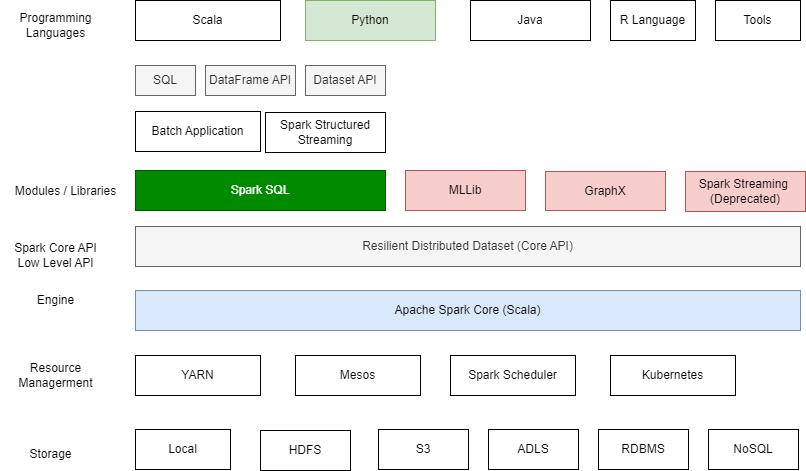

The diagram above was exported from draw.io. Its source (the exported page's mxGraphModel, read from the mxfile embedded in the PNG):
<mxGraphModel dx="1139" dy="577" grid="1" gridSize="10" guides="1" tooltips="1" connect="1" arrows="1" fold="1" page="1" pageScale="1" pageWidth="850" pageHeight="1100" math="0" shadow="0">
  <root>
    <mxCell id="0" />
    <mxCell id="1" parent="0" />
    <mxCell id="lleu2_TnGbH5AqYjUZhc-9" value="Apache Spark Core (Scala)" style="rounded=0;whiteSpace=wrap;html=1;fillColor=#dae8fc;strokeColor=#6c8ebf;" vertex="1" parent="1">
      <mxGeometry x="135" y="410" width="665" height="40" as="geometry" />
    </mxCell>
    <mxCell id="lleu2_TnGbH5AqYjUZhc-10" value="Resilient Distributed Dataset (Core API)" style="rounded=0;whiteSpace=wrap;html=1;fillColor=#f5f5f5;strokeColor=#666666;fontColor=#333333;" vertex="1" parent="1">
      <mxGeometry x="135" y="346" width="665" height="40" as="geometry" />
    </mxCell>
    <mxCell id="lleu2_TnGbH5AqYjUZhc-11" value="Spark SQL" style="rounded=0;whiteSpace=wrap;html=1;fillColor=#008a00;strokeColor=#005700;fontColor=#ffffff;" vertex="1" parent="1">
      <mxGeometry x="135" y="290" width="250" height="40" as="geometry" />
    </mxCell>
    <mxCell id="lleu2_TnGbH5AqYjUZhc-12" value="Scala" style="rounded=0;whiteSpace=wrap;html=1;" vertex="1" parent="1">
      <mxGeometry x="135" y="120" width="145" height="40" as="geometry" />
    </mxCell>
    <mxCell id="lleu2_TnGbH5AqYjUZhc-13" value="Spark Structured Streaming" style="rounded=0;whiteSpace=wrap;html=1;" vertex="1" parent="1">
      <mxGeometry x="265" y="232" width="120" height="40" as="geometry" />
    </mxCell>
    <mxCell id="lleu2_TnGbH5AqYjUZhc-14" value="SQL" style="rounded=0;whiteSpace=wrap;html=1;fillColor=#f5f5f5;fontColor=#333333;strokeColor=#666666;" vertex="1" parent="1">
      <mxGeometry x="135" y="185" width="60" height="30" as="geometry" />
    </mxCell>
    <mxCell id="lleu2_TnGbH5AqYjUZhc-15" value="DataFrame API" style="rounded=0;whiteSpace=wrap;html=1;fillColor=#f5f5f5;fontColor=#333333;strokeColor=#666666;" vertex="1" parent="1">
      <mxGeometry x="205" y="185" width="90" height="30" as="geometry" />
    </mxCell>
    <mxCell id="lleu2_TnGbH5AqYjUZhc-16" value="Dataset API" style="rounded=0;whiteSpace=wrap;html=1;fillColor=#f5f5f5;fontColor=#333333;strokeColor=#666666;" vertex="1" parent="1">
      <mxGeometry x="305" y="185" width="80" height="30" as="geometry" />
    </mxCell>
    <mxCell id="lleu2_TnGbH5AqYjUZhc-17" value="GraphX" style="rounded=0;whiteSpace=wrap;html=1;fillColor=#f8cecc;strokeColor=#b85450;" vertex="1" parent="1">
      <mxGeometry x="545" y="291" width="120" height="39" as="geometry" />
    </mxCell>
    <mxCell id="lleu2_TnGbH5AqYjUZhc-18" value="MLLib" style="rounded=0;whiteSpace=wrap;html=1;fillColor=#f8cecc;strokeColor=#b85450;" vertex="1" parent="1">
      <mxGeometry x="405" y="290" width="120" height="40" as="geometry" />
    </mxCell>
    <mxCell id="lleu2_TnGbH5AqYjUZhc-19" value="Engine" style="text;html=1;align=center;verticalAlign=middle;resizable=0;points=[];autosize=1;strokeColor=none;fillColor=none;" vertex="1" parent="1">
      <mxGeometry x="25" y="405" width="60" height="30" as="geometry" />
    </mxCell>
    <mxCell id="lleu2_TnGbH5AqYjUZhc-20" value="Spark Core API&lt;br&gt;Low Level API" style="text;html=1;align=center;verticalAlign=middle;resizable=0;points=[];autosize=1;strokeColor=none;fillColor=none;" vertex="1" parent="1">
      <mxGeometry y="355" width="110" height="40" as="geometry" />
    </mxCell>
    <mxCell id="lleu2_TnGbH5AqYjUZhc-21" value="Modules / Libraries" style="text;html=1;align=center;verticalAlign=middle;resizable=0;points=[];autosize=1;strokeColor=none;fillColor=none;" vertex="1" parent="1">
      <mxGeometry x="5" y="296" width="120" height="30" as="geometry" />
    </mxCell>
    <mxCell id="lleu2_TnGbH5AqYjUZhc-22" value="Spark Streaming&amp;nbsp;&lt;br&gt;(Deprecated)" style="rounded=0;whiteSpace=wrap;html=1;fillColor=#f8cecc;strokeColor=#b85450;" vertex="1" parent="1">
      <mxGeometry x="685" y="291" width="120" height="40" as="geometry" />
    </mxCell>
    <mxCell id="lleu2_TnGbH5AqYjUZhc-23" value="Batch Application" style="rounded=0;whiteSpace=wrap;html=1;" vertex="1" parent="1">
      <mxGeometry x="135" y="231" width="125" height="40" as="geometry" />
    </mxCell>
    <mxCell id="lleu2_TnGbH5AqYjUZhc-24" value="Python" style="rounded=0;whiteSpace=wrap;html=1;fillColor=#d5e8d4;strokeColor=#82b366;" vertex="1" parent="1">
      <mxGeometry x="305" y="120" width="130" height="40" as="geometry" />
    </mxCell>
    <mxCell id="lleu2_TnGbH5AqYjUZhc-25" value="Java" style="rounded=0;whiteSpace=wrap;html=1;" vertex="1" parent="1">
      <mxGeometry x="470" y="120" width="120" height="40" as="geometry" />
    </mxCell>
    <mxCell id="lleu2_TnGbH5AqYjUZhc-26" value="R Language" style="rounded=0;whiteSpace=wrap;html=1;" vertex="1" parent="1">
      <mxGeometry x="610" y="120" width="85" height="40" as="geometry" />
    </mxCell>
    <mxCell id="lleu2_TnGbH5AqYjUZhc-28" value="Tools" style="rounded=0;whiteSpace=wrap;html=1;" vertex="1" parent="1">
      <mxGeometry x="715" y="120" width="85" height="40" as="geometry" />
    </mxCell>
    <mxCell id="lleu2_TnGbH5AqYjUZhc-30" value="Programming&lt;br&gt;Languages" style="text;html=1;align=center;verticalAlign=middle;resizable=0;points=[];autosize=1;strokeColor=none;fillColor=none;" vertex="1" parent="1">
      <mxGeometry x="5" y="125" width="100" height="40" as="geometry" />
    </mxCell>
    <mxCell id="lleu2_TnGbH5AqYjUZhc-31" value="Resource &lt;br&gt;Managerment" style="text;html=1;align=center;verticalAlign=middle;resizable=0;points=[];autosize=1;strokeColor=none;fillColor=none;" vertex="1" parent="1">
      <mxGeometry x="5" y="475" width="100" height="40" as="geometry" />
    </mxCell>
    <mxCell id="lleu2_TnGbH5AqYjUZhc-32" value="YARN" style="rounded=0;whiteSpace=wrap;html=1;" vertex="1" parent="1">
      <mxGeometry x="135" y="475" width="125" height="40" as="geometry" />
    </mxCell>
    <mxCell id="lleu2_TnGbH5AqYjUZhc-33" value="Mesos" style="rounded=0;whiteSpace=wrap;html=1;" vertex="1" parent="1">
      <mxGeometry x="295" y="475" width="125" height="40" as="geometry" />
    </mxCell>
    <mxCell id="lleu2_TnGbH5AqYjUZhc-34" value="Spark Scheduler" style="rounded=0;whiteSpace=wrap;html=1;" vertex="1" parent="1">
      <mxGeometry x="450" y="475" width="125" height="40" as="geometry" />
    </mxCell>
    <mxCell id="lleu2_TnGbH5AqYjUZhc-35" value="Kubernetes" style="rounded=0;whiteSpace=wrap;html=1;" vertex="1" parent="1">
      <mxGeometry x="610" y="475" width="125" height="40" as="geometry" />
    </mxCell>
    <mxCell id="lleu2_TnGbH5AqYjUZhc-36" value="Storage" style="text;html=1;align=center;verticalAlign=middle;resizable=0;points=[];autosize=1;strokeColor=none;fillColor=none;" vertex="1" parent="1">
      <mxGeometry x="15" y="559" width="70" height="30" as="geometry" />
    </mxCell>
    <mxCell id="lleu2_TnGbH5AqYjUZhc-37" value="Local" style="rounded=0;whiteSpace=wrap;html=1;" vertex="1" parent="1">
      <mxGeometry x="135" y="549" width="95" height="40" as="geometry" />
    </mxCell>
    <mxCell id="lleu2_TnGbH5AqYjUZhc-38" value="HDFS" style="rounded=0;whiteSpace=wrap;html=1;" vertex="1" parent="1">
      <mxGeometry x="260" y="550" width="90" height="40" as="geometry" />
    </mxCell>
    <mxCell id="lleu2_TnGbH5AqYjUZhc-39" value="S3" style="rounded=0;whiteSpace=wrap;html=1;" vertex="1" parent="1">
      <mxGeometry x="378" y="549" width="90" height="40" as="geometry" />
    </mxCell>
    <mxCell id="lleu2_TnGbH5AqYjUZhc-40" value="ADLS" style="rounded=0;whiteSpace=wrap;html=1;" vertex="1" parent="1">
      <mxGeometry x="488" y="549" width="90" height="40" as="geometry" />
    </mxCell>
    <mxCell id="lleu2_TnGbH5AqYjUZhc-41" value="RDBMS" style="rounded=0;whiteSpace=wrap;html=1;" vertex="1" parent="1">
      <mxGeometry x="598" y="549" width="90" height="40" as="geometry" />
    </mxCell>
    <mxCell id="lleu2_TnGbH5AqYjUZhc-42" value="NoSQL" style="rounded=0;whiteSpace=wrap;html=1;" vertex="1" parent="1">
      <mxGeometry x="708" y="549" width="90" height="40" as="geometry" />
    </mxCell>
  </root>
</mxGraphModel>